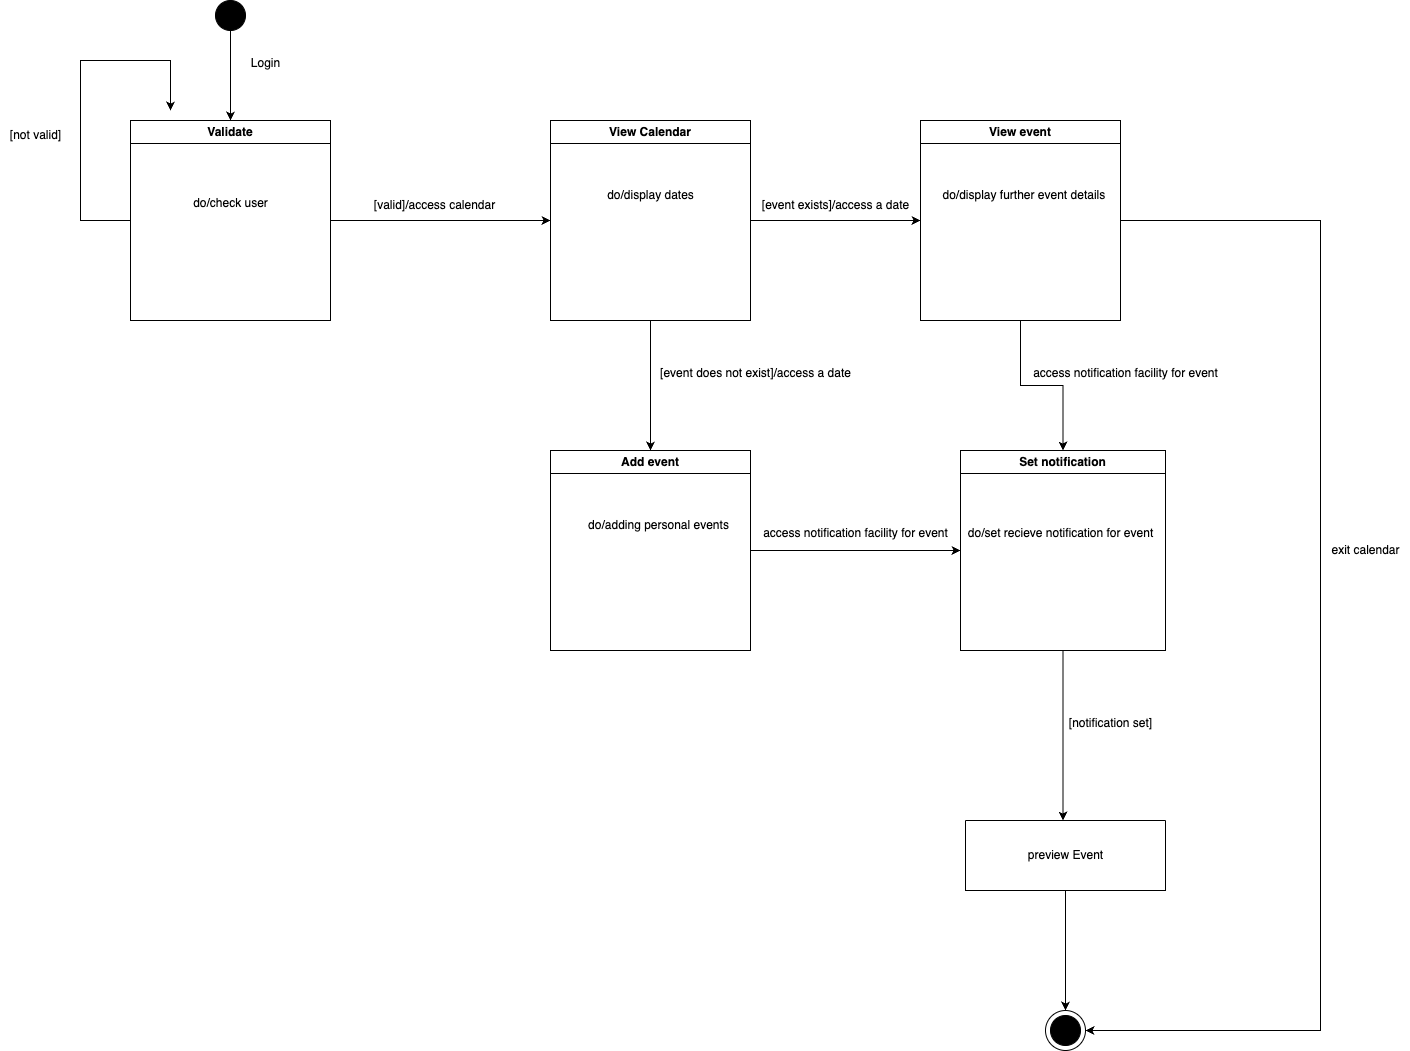

The diagram above was exported from draw.io. Its source (the exported page's mxGraphModel, read from the mxfile embedded in the PNG):
<mxGraphModel dx="1363" dy="761" grid="1" gridSize="10" guides="1" tooltips="1" connect="1" arrows="1" fold="1" page="1" pageScale="1" pageWidth="827" pageHeight="1169" math="0" shadow="0">
  <root>
    <mxCell id="0" />
    <mxCell id="1" parent="0" />
    <mxCell id="OhNUB4fjHs72dxbzbb0K-1" style="edgeStyle=orthogonalEdgeStyle;rounded=0;orthogonalLoop=1;jettySize=auto;html=1;entryX=0.5;entryY=0;entryDx=0;entryDy=0;" edge="1" parent="1" source="OhNUB4fjHs72dxbzbb0K-2" target="OhNUB4fjHs72dxbzbb0K-4">
      <mxGeometry relative="1" as="geometry" />
    </mxCell>
    <mxCell id="OhNUB4fjHs72dxbzbb0K-2" value="" style="ellipse;whiteSpace=wrap;html=1;aspect=fixed;fillColor=#000000;" vertex="1" parent="1">
      <mxGeometry x="265" y="60" width="30" height="30" as="geometry" />
    </mxCell>
    <mxCell id="OhNUB4fjHs72dxbzbb0K-3" style="edgeStyle=orthogonalEdgeStyle;rounded=0;orthogonalLoop=1;jettySize=auto;html=1;exitX=0;exitY=0;exitDx=0;exitDy=0;" edge="1" parent="1" source="OhNUB4fjHs72dxbzbb0K-4">
      <mxGeometry relative="1" as="geometry">
        <mxPoint x="220" y="170" as="targetPoint" />
        <Array as="points">
          <mxPoint x="180" y="280" />
          <mxPoint x="130" y="280" />
          <mxPoint x="130" y="120" />
          <mxPoint x="220" y="120" />
        </Array>
      </mxGeometry>
    </mxCell>
    <mxCell id="OhNUB4fjHs72dxbzbb0K-9" style="edgeStyle=orthogonalEdgeStyle;rounded=0;orthogonalLoop=1;jettySize=auto;html=1;entryX=0;entryY=0.5;entryDx=0;entryDy=0;" edge="1" parent="1" source="OhNUB4fjHs72dxbzbb0K-4" target="OhNUB4fjHs72dxbzbb0K-8">
      <mxGeometry relative="1" as="geometry" />
    </mxCell>
    <mxCell id="OhNUB4fjHs72dxbzbb0K-4" value="Validate" style="swimlane;whiteSpace=wrap;html=1;" vertex="1" parent="1">
      <mxGeometry x="180" y="180" width="200" height="200" as="geometry" />
    </mxCell>
    <mxCell id="OhNUB4fjHs72dxbzbb0K-5" value="do/check user" style="text;html=1;align=center;verticalAlign=middle;resizable=0;points=[];autosize=1;strokeColor=none;fillColor=none;" vertex="1" parent="OhNUB4fjHs72dxbzbb0K-4">
      <mxGeometry x="50" y="68" width="100" height="30" as="geometry" />
    </mxCell>
    <mxCell id="OhNUB4fjHs72dxbzbb0K-6" value="Login" style="text;html=1;align=center;verticalAlign=middle;resizable=0;points=[];autosize=1;strokeColor=none;fillColor=none;" vertex="1" parent="1">
      <mxGeometry x="290" y="108" width="50" height="30" as="geometry" />
    </mxCell>
    <mxCell id="OhNUB4fjHs72dxbzbb0K-7" value="[not valid]" style="text;html=1;align=center;verticalAlign=middle;resizable=0;points=[];autosize=1;strokeColor=none;fillColor=none;" vertex="1" parent="1">
      <mxGeometry x="50" y="180" width="70" height="30" as="geometry" />
    </mxCell>
    <mxCell id="OhNUB4fjHs72dxbzbb0K-13" style="edgeStyle=orthogonalEdgeStyle;rounded=0;orthogonalLoop=1;jettySize=auto;html=1;entryX=0;entryY=0.5;entryDx=0;entryDy=0;" edge="1" parent="1" source="OhNUB4fjHs72dxbzbb0K-8" target="OhNUB4fjHs72dxbzbb0K-12">
      <mxGeometry relative="1" as="geometry" />
    </mxCell>
    <mxCell id="OhNUB4fjHs72dxbzbb0K-17" style="edgeStyle=orthogonalEdgeStyle;rounded=0;orthogonalLoop=1;jettySize=auto;html=1;entryX=0.5;entryY=0;entryDx=0;entryDy=0;" edge="1" parent="1" source="OhNUB4fjHs72dxbzbb0K-8" target="OhNUB4fjHs72dxbzbb0K-16">
      <mxGeometry relative="1" as="geometry" />
    </mxCell>
    <mxCell id="OhNUB4fjHs72dxbzbb0K-8" value="View Calendar" style="swimlane;whiteSpace=wrap;html=1;" vertex="1" parent="1">
      <mxGeometry x="600" y="180" width="200" height="200" as="geometry" />
    </mxCell>
    <mxCell id="OhNUB4fjHs72dxbzbb0K-11" value="do/display dates" style="text;html=1;align=center;verticalAlign=middle;resizable=0;points=[];autosize=1;strokeColor=none;fillColor=none;" vertex="1" parent="OhNUB4fjHs72dxbzbb0K-8">
      <mxGeometry x="45" y="60" width="110" height="30" as="geometry" />
    </mxCell>
    <mxCell id="OhNUB4fjHs72dxbzbb0K-10" value="[valid]/access calendar" style="text;html=1;align=center;verticalAlign=middle;resizable=0;points=[];autosize=1;strokeColor=none;fillColor=none;" vertex="1" parent="1">
      <mxGeometry x="414" y="250" width="140" height="30" as="geometry" />
    </mxCell>
    <mxCell id="OhNUB4fjHs72dxbzbb0K-26" style="edgeStyle=orthogonalEdgeStyle;rounded=0;orthogonalLoop=1;jettySize=auto;html=1;entryX=0.5;entryY=0;entryDx=0;entryDy=0;" edge="1" parent="1" source="OhNUB4fjHs72dxbzbb0K-12" target="OhNUB4fjHs72dxbzbb0K-23">
      <mxGeometry relative="1" as="geometry" />
    </mxCell>
    <mxCell id="OhNUB4fjHs72dxbzbb0K-32" style="edgeStyle=orthogonalEdgeStyle;rounded=0;orthogonalLoop=1;jettySize=auto;html=1;entryX=1;entryY=0.5;entryDx=0;entryDy=0;" edge="1" parent="1" source="OhNUB4fjHs72dxbzbb0K-12" target="OhNUB4fjHs72dxbzbb0K-30">
      <mxGeometry relative="1" as="geometry">
        <mxPoint x="1390" y="900" as="targetPoint" />
        <Array as="points">
          <mxPoint x="1370" y="280" />
          <mxPoint x="1370" y="1090" />
        </Array>
      </mxGeometry>
    </mxCell>
    <mxCell id="OhNUB4fjHs72dxbzbb0K-12" value="View event" style="swimlane;whiteSpace=wrap;html=1;" vertex="1" parent="1">
      <mxGeometry x="970" y="180" width="200" height="200" as="geometry" />
    </mxCell>
    <mxCell id="OhNUB4fjHs72dxbzbb0K-15" value="do/display further event details&amp;nbsp;" style="text;html=1;align=center;verticalAlign=middle;resizable=0;points=[];autosize=1;strokeColor=none;fillColor=none;" vertex="1" parent="OhNUB4fjHs72dxbzbb0K-12">
      <mxGeometry x="10" y="60" width="190" height="30" as="geometry" />
    </mxCell>
    <mxCell id="OhNUB4fjHs72dxbzbb0K-14" value="[event exists]/access a date" style="text;html=1;align=center;verticalAlign=middle;resizable=0;points=[];autosize=1;strokeColor=none;fillColor=none;" vertex="1" parent="1">
      <mxGeometry x="800" y="250" width="170" height="30" as="geometry" />
    </mxCell>
    <mxCell id="OhNUB4fjHs72dxbzbb0K-24" style="edgeStyle=orthogonalEdgeStyle;rounded=0;orthogonalLoop=1;jettySize=auto;html=1;entryX=0;entryY=0.5;entryDx=0;entryDy=0;" edge="1" parent="1" source="OhNUB4fjHs72dxbzbb0K-16" target="OhNUB4fjHs72dxbzbb0K-23">
      <mxGeometry relative="1" as="geometry" />
    </mxCell>
    <mxCell id="OhNUB4fjHs72dxbzbb0K-16" value="Add event" style="swimlane;whiteSpace=wrap;html=1;" vertex="1" parent="1">
      <mxGeometry x="600" y="510" width="200" height="200" as="geometry" />
    </mxCell>
    <mxCell id="OhNUB4fjHs72dxbzbb0K-19" value="do/adding personal events" style="text;html=1;align=center;verticalAlign=middle;resizable=0;points=[];autosize=1;strokeColor=none;fillColor=none;" vertex="1" parent="OhNUB4fjHs72dxbzbb0K-16">
      <mxGeometry x="27.5" y="60" width="160" height="30" as="geometry" />
    </mxCell>
    <mxCell id="OhNUB4fjHs72dxbzbb0K-18" value="[event does not exist]/access a date" style="text;html=1;align=center;verticalAlign=middle;resizable=0;points=[];autosize=1;strokeColor=none;fillColor=none;" vertex="1" parent="1">
      <mxGeometry x="700" y="418" width="210" height="30" as="geometry" />
    </mxCell>
    <mxCell id="OhNUB4fjHs72dxbzbb0K-29" style="edgeStyle=orthogonalEdgeStyle;rounded=0;orthogonalLoop=1;jettySize=auto;html=1;" edge="1" parent="1" source="OhNUB4fjHs72dxbzbb0K-23">
      <mxGeometry relative="1" as="geometry">
        <mxPoint x="1112.5" y="880" as="targetPoint" />
      </mxGeometry>
    </mxCell>
    <mxCell id="OhNUB4fjHs72dxbzbb0K-23" value="Set notification" style="swimlane;whiteSpace=wrap;html=1;" vertex="1" parent="1">
      <mxGeometry x="1010" y="510" width="205" height="200" as="geometry" />
    </mxCell>
    <mxCell id="OhNUB4fjHs72dxbzbb0K-28" value="do/set recieve notification for event" style="text;html=1;align=center;verticalAlign=middle;resizable=0;points=[];autosize=1;strokeColor=none;fillColor=none;" vertex="1" parent="OhNUB4fjHs72dxbzbb0K-23">
      <mxGeometry x="-5" y="68" width="210" height="30" as="geometry" />
    </mxCell>
    <mxCell id="OhNUB4fjHs72dxbzbb0K-25" value="access notification facility for event" style="text;html=1;align=center;verticalAlign=middle;resizable=0;points=[];autosize=1;strokeColor=none;fillColor=none;" vertex="1" parent="1">
      <mxGeometry x="800" y="578" width="210" height="30" as="geometry" />
    </mxCell>
    <mxCell id="OhNUB4fjHs72dxbzbb0K-27" value="access notification facility for event" style="text;html=1;align=center;verticalAlign=middle;resizable=0;points=[];autosize=1;strokeColor=none;fillColor=none;" vertex="1" parent="1">
      <mxGeometry x="1070" y="418" width="210" height="30" as="geometry" />
    </mxCell>
    <mxCell id="OhNUB4fjHs72dxbzbb0K-30" value="" style="ellipse;whiteSpace=wrap;html=1;aspect=fixed;" vertex="1" parent="1">
      <mxGeometry x="1095" y="1070" width="40" height="40" as="geometry" />
    </mxCell>
    <mxCell id="OhNUB4fjHs72dxbzbb0K-31" value="" style="ellipse;whiteSpace=wrap;html=1;aspect=fixed;fillColor=#000000;" vertex="1" parent="1">
      <mxGeometry x="1100" y="1075" width="30" height="30" as="geometry" />
    </mxCell>
    <mxCell id="OhNUB4fjHs72dxbzbb0K-33" value="exit calendar" style="text;html=1;align=center;verticalAlign=middle;resizable=0;points=[];autosize=1;strokeColor=none;fillColor=none;" vertex="1" parent="1">
      <mxGeometry x="1370" y="595" width="90" height="30" as="geometry" />
    </mxCell>
    <mxCell id="OhNUB4fjHs72dxbzbb0K-39" style="edgeStyle=orthogonalEdgeStyle;rounded=0;orthogonalLoop=1;jettySize=auto;html=1;entryX=0.5;entryY=0;entryDx=0;entryDy=0;" edge="1" parent="1" source="OhNUB4fjHs72dxbzbb0K-37" target="OhNUB4fjHs72dxbzbb0K-30">
      <mxGeometry relative="1" as="geometry" />
    </mxCell>
    <mxCell id="OhNUB4fjHs72dxbzbb0K-37" value="" style="swimlane;startSize=0;" vertex="1" parent="1">
      <mxGeometry x="1015" y="880" width="200" height="70" as="geometry" />
    </mxCell>
    <mxCell id="OhNUB4fjHs72dxbzbb0K-38" value="preview Event" style="text;html=1;align=center;verticalAlign=middle;resizable=0;points=[];autosize=1;strokeColor=none;fillColor=none;" vertex="1" parent="OhNUB4fjHs72dxbzbb0K-37">
      <mxGeometry x="50" y="20" width="100" height="30" as="geometry" />
    </mxCell>
    <mxCell id="OhNUB4fjHs72dxbzbb0K-40" value="[notification set]" style="text;html=1;align=center;verticalAlign=middle;resizable=0;points=[];autosize=1;strokeColor=none;fillColor=none;" vertex="1" parent="1">
      <mxGeometry x="1105" y="768" width="110" height="30" as="geometry" />
    </mxCell>
  </root>
</mxGraphModel>